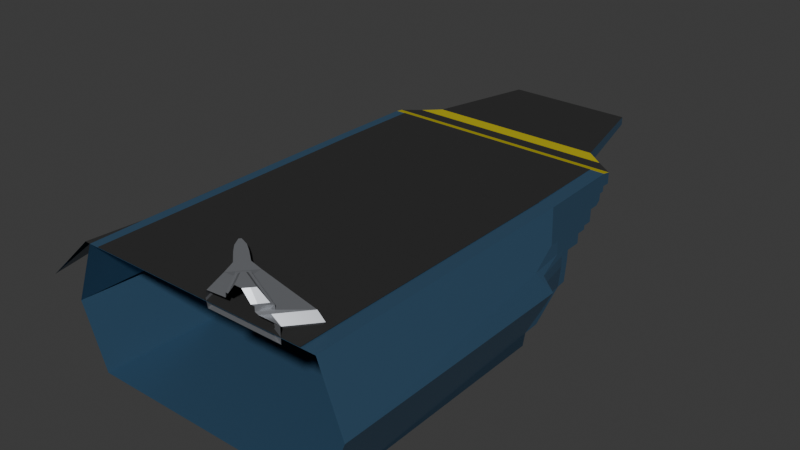 # Source: carrier_front_section.blend  (saved by Blender 5.1.30; exported with 4.5.12 LTS)
import bpy
from mathutils import Matrix  # noqa: F401  (used for matrix-valued properties, if any)

bpy.ops.wm.read_factory_settings(use_empty=True)
scene = bpy.context.scene
scene.name = 'Scene'

# ---- collections
col_collection = bpy.data.collections.new('Collection'); scene.collection.children.link(col_collection)

# ---- materials (node trees are filled in below, after node groups)
mat_material_002 = bpy.data.materials.new('Material.002')
mat_material_002.diffuse_color = (0.05326, 0.1278, 0.2203, 1.0)
mat_material_002.roughness = 0.35
mat_material_002.metallic = 0.4
mat_black_001 = bpy.data.materials.new('black.001')
mat_black_001.diffuse_color = (0.003642, 0.003642, 0.003642, 1.0)
mat_black_001.roughness = 0.5
mat_black_001.metallic = 0.3
mat_material_004 = bpy.data.materials.new('Material.004')
mat_material_004.diffuse_color = (0.1473, 0.1158, 0.0, 1.0)
mat_material_004.roughness = 0.3
mat_material_004.metallic = 0.3
mat_material_005 = bpy.data.materials.new('Material.005')
mat_material_005.diffuse_color = (0.03106, 0.03106, 0.03106, 1.0)
mat_material_005.roughness = 0.7
mat_material_005.specular_intensity = 0.2
mat_material_006 = bpy.data.materials.new('Material.006')
mat_material_006.diffuse_color = (0.477, 0.4098, 0.01207, 1.0)
mat_material_006.roughness = 0.5
mat_material_008 = bpy.data.materials.new('Material.008')
mat_material_008.diffuse_color = (0.3119, 0.3245, 0.3506, 1.0)
mat_material_008.roughness = 0.3
mat_material_008.metallic = 0.5

# ---- material node trees
mat_material_002.use_nodes = True; mat_material_002.node_tree.nodes.clear()
_N = mat_material_002.node_tree.nodes; _L = mat_material_002.node_tree.links
n0 = _N.new('ShaderNodeBsdfPrincipled'); n0.name = 'Principled BSDF'; n0.location = (-200, 100)
n0.inputs[0].default_value = (0.05326, 0.1278, 0.2203, 1.0)
n0.inputs[1].default_value = 0.4
n0.inputs[2].default_value = 0.35
n0.inputs[27].default_value = (0.0, 0.0, 0.0, 1.0)
n0.inputs[28].default_value = 1.0
n1 = _N.new('ShaderNodeOutputMaterial'); n1.name = 'Material Output'; n1.location = (200, 100)
n2 = _N.new('ShaderNodeNormalMap'); n2.name = 'Normal Map'; n2.location = (-600, -600)
n2.label = 'Normal/Map'
n2.inputs[0].default_value = 0.0
_L.new(n0.outputs[0], n1.inputs[0])
_L.new(n2.outputs[0], n0.inputs[5])
n1.is_active_output = True
mat_black_001.use_nodes = True; mat_black_001.node_tree.nodes.clear()
_N = mat_black_001.node_tree.nodes; _L = mat_black_001.node_tree.links
n0 = _N.new('ShaderNodeBsdfPrincipled'); n0.name = 'Principled BSDF'; n0.location = (-200, 100)
n0.inputs[0].default_value = (0.003642, 0.003642, 0.003642, 1.0)
n0.inputs[1].default_value = 0.3
n0.inputs[27].default_value = (0.0, 0.0, 0.0, 1.0)
n0.inputs[28].default_value = 1.0
n1 = _N.new('ShaderNodeOutputMaterial'); n1.name = 'Material Output'; n1.location = (200, 100)
n2 = _N.new('ShaderNodeNormalMap'); n2.name = 'Normal Map'; n2.location = (-600, -600)
n2.label = 'Normal/Map'
n2.inputs[0].default_value = 0.0
_L.new(n0.outputs[0], n1.inputs[0])
_L.new(n2.outputs[0], n0.inputs[5])
n1.is_active_output = True
mat_material_004.use_nodes = True; mat_material_004.node_tree.nodes.clear()
_N = mat_material_004.node_tree.nodes; _L = mat_material_004.node_tree.links
n0 = _N.new('ShaderNodeBsdfPrincipled'); n0.name = 'Principled BSDF'; n0.location = (-200, 100)
n0.inputs[0].default_value = (0.1473, 0.1158, 0.0, 1.0)
n0.inputs[1].default_value = 0.3
n0.inputs[2].default_value = 0.3
n0.inputs[27].default_value = (0.0, 0.0, 0.0, 1.0)
n0.inputs[28].default_value = 1.0
n1 = _N.new('ShaderNodeOutputMaterial'); n1.name = 'Material Output'; n1.location = (200, 100)
n2 = _N.new('ShaderNodeNormalMap'); n2.name = 'Normal Map'; n2.location = (-600, -600)
n2.label = 'Normal/Map'
n2.inputs[0].default_value = 0.0
_L.new(n0.outputs[0], n1.inputs[0])
_L.new(n2.outputs[0], n0.inputs[5])
n1.is_active_output = True
mat_material_005.use_nodes = True; mat_material_005.node_tree.nodes.clear()
_N = mat_material_005.node_tree.nodes; _L = mat_material_005.node_tree.links
n0 = _N.new('ShaderNodeBsdfPrincipled'); n0.name = 'Principled BSDF'; n0.location = (-200, 100)
n0.inputs[0].default_value = (0.03106, 0.03106, 0.03106, 1.0)
n0.inputs[2].default_value = 0.7
n0.inputs[13].default_value = 0.2
n0.inputs[27].default_value = (0.0, 0.0, 0.0, 1.0)
n0.inputs[28].default_value = 1.0
n1 = _N.new('ShaderNodeOutputMaterial'); n1.name = 'Material Output'; n1.location = (200, 100)
n2 = _N.new('ShaderNodeNormalMap'); n2.name = 'Normal Map'; n2.location = (-600, -600)
n2.label = 'Normal/Map'
n2.inputs[0].default_value = 0.0
_L.new(n0.outputs[0], n1.inputs[0])
_L.new(n2.outputs[0], n0.inputs[5])
n1.is_active_output = True
mat_material_006.use_nodes = True; mat_material_006.node_tree.nodes.clear()
_N = mat_material_006.node_tree.nodes; _L = mat_material_006.node_tree.links
n0 = _N.new('ShaderNodeBsdfPrincipled'); n0.name = 'Principled BSDF'; n0.location = (-200, 100)
n0.inputs[0].default_value = (0.477, 0.4098, 0.01207, 1.0)
n0.inputs[27].default_value = (0.0, 0.0, 0.0, 1.0)
n0.inputs[28].default_value = 1.0
n1 = _N.new('ShaderNodeOutputMaterial'); n1.name = 'Material Output'; n1.location = (200, 100)
n2 = _N.new('ShaderNodeNormalMap'); n2.name = 'Normal Map'; n2.location = (-600, -600)
n2.label = 'Normal/Map'
n2.inputs[0].default_value = 0.0
_L.new(n0.outputs[0], n1.inputs[0])
_L.new(n2.outputs[0], n0.inputs[5])
n1.is_active_output = True
mat_material_008.use_nodes = True; mat_material_008.node_tree.nodes.clear()
_N = mat_material_008.node_tree.nodes; _L = mat_material_008.node_tree.links
n0 = _N.new('ShaderNodeBsdfPrincipled'); n0.name = 'Principled BSDF'; n0.location = (-200, 100)
n0.inputs[0].default_value = (0.3119, 0.3245, 0.3506, 1.0)
n0.inputs[1].default_value = 0.5
n0.inputs[2].default_value = 0.3
n0.inputs[27].default_value = (0.0, 0.0, 0.0, 1.0)
n0.inputs[28].default_value = 1.0
n1 = _N.new('ShaderNodeOutputMaterial'); n1.name = 'Material Output'; n1.location = (200, 100)
n2 = _N.new('ShaderNodeNormalMap'); n2.name = 'Normal Map'; n2.location = (-600, -600)
n2.label = 'Normal/Map'
n2.inputs[0].default_value = 0.0
_L.new(n0.outputs[0], n1.inputs[0])
_L.new(n2.outputs[0], n0.inputs[5])
n1.is_active_output = True

# ---- world
world_world = bpy.data.worlds.new('World'); scene.world = world_world
world_world.use_nodes = True; world_world.node_tree.nodes.clear()
_N = world_world.node_tree.nodes; _L = world_world.node_tree.links
n0 = _N.new('ShaderNodeOutputWorld'); n0.name = 'World Output'; n0.location = (200, 100)
n1 = _N.new('ShaderNodeBackground'); n1.name = 'Background'; n1.location = (-200, 100)
n1.inputs[0].default_value = (0.05088, 0.05088, 0.05088, 1.0)
_L.new(n1.outputs[0], n0.inputs[0])
n0.is_active_output = True
world_world.color = (0.05088, 0.05088, 0.05088)
world_world.sun_shadow_jitter_overblur = 0.0

# ---- meshes
me_plane_001 = bpy.data.meshes.new('Plane.001')
me_plane_001.from_pydata([(0.4102, 0.979, 0.4183), (0.4035, 0.8755, 0.01706), (0.4052, 0.8832, 0.05723), (0.4109, 0.8831, 0.1375), (0.4889, 0.8788, 0.2224), (0.4266, 0.8848, 0.2583), (0.4103, 0.9843, 0.2992), (0.4035, 1.26, 0.4193), (0.4035, 1.263, 0.3789), (0.4102, 1.015, 0.298), (0.4127, 1.014, 0.2584), (0.4102, 1.046, 0.258), (0.4035, 1.139, 0.2716), (0.4035, 1.246, 0.3389), (0.4035, 1.247, 0.3606), (0.4048, 1.286, 0.3793), (0.4334, 0.915, 0.2393), (0.4104, 1.045, 0.2394), (0.4035, 1.139, 0.2397), (0.4334, 0.9143, 0.2058), (0.4104, 1.045, 0.2056), (0.4104, 0.9145, 0.1381), (0.4062, 1.041, 0.1374), (0.4035, 1.077, 0.1381), (0.4035, 0.9408, 0.05765), (0.4035, 1.262, 0.3609), (0.4035, 1.201, 0.3267), (0.4035, 1.231, 0.3272), (0.4035, 1.17, 0.2854), (0.4035, 1.2, 0.2859), (0.4035, 1.086, 0.2056), (0.4035, 1.087, 0.2392), (0.4035, 1.17, 0.2723), (0.4048, 1.286, 0.4152), (-0.3898, 0.9845, 0.4183), (-0.3831, 0.8755, 0.01706), (-0.3848, 0.8832, 0.05723), (-0.3905, 0.8831, 0.1375), (-0.4685, 0.8788, 0.2224), (-0.4062, 0.8848, 0.2583), (-0.3899, 0.9843, 0.2992), (-0.3831, 1.26, 0.4193), (-0.3831, 1.263, 0.3789), (-0.3831, 1.231, 0.3386), (-0.3898, 1.015, 0.298), (-0.3923, 1.014, 0.2584), (-0.3898, 1.046, 0.258), (-0.3831, 1.139, 0.2716), (-0.3831, 1.246, 0.339), (-0.3831, 1.247, 0.3606), (-0.3845, 1.286, 0.3793), (-0.413, 0.915, 0.2393), (-0.39, 1.045, 0.2394), (-0.3831, 1.139, 0.2397), (-0.413, 0.9143, 0.2058), (-0.39, 1.045, 0.2056), (-0.3831, 1.078, 0.2056), (-0.39, 0.9145, 0.1381), (-0.3858, 1.041, 0.1374), (-0.3831, 1.077, 0.1381), (-0.3831, 0.9408, 0.05765), (-0.3831, 1.262, 0.3609), (-0.3831, 1.201, 0.3268), (-0.3831, 1.17, 0.2854), (-0.3831, 1.2, 0.2859), (-0.3831, 1.087, 0.2392), (-0.3831, 1.17, 0.2723), (-0.3845, 1.286, 0.4152), (-0.3915, 0.2123, 0.4187), (-0.3898, 0.6642, 0.4193), (-0.3898, 0.443, 0.4193), (-0.51, 0.1006, 0.3186), (0.2944, 1.365, 0.3828), (0.2944, 1.365, 0.4201), (-0.2741, 1.365, 0.3828), (-0.2741, 1.365, 0.4201), (0.2148, 1.698, 0.3893), (0.2148, 1.698, 0.4151), (-0.1944, 1.698, 0.3893), (-0.1944, 1.698, 0.4151), (-0.3295, 1.325, 0.4164), (-0.3295, 1.325, 0.3799), (0.3499, 1.325, 0.3799), (0.3499, 1.325, 0.4164), (0.3635, 0.979, 0.4193), (0.3575, 1.26, 0.4193), (0.3635, 0.979, 0.4203), (0.3575, 1.26, 0.4203), (-0.3505, 1.26, 0.4203), (-0.3565, 0.9845, 0.4203), (-0.3505, 1.26, 0.4193), (-0.3565, 0.9845, 0.4193), (-0.3565, 0.6638, 0.4193), (-0.3565, 0.443, 0.4193), (-0.3565, 0.6638, 0.4203), (-0.3565, 0.443, 0.4203), (-0.3565, 0.2231, 0.4203), (-0.3565, 0.2231, 0.4193), (0.02987, 0.1209, 0.401), (0.02508, 0.1183, 0.4272), (0.02995, 0.121, 0.4507), (0.003496, 0.1707, 0.4272), (0.01003, 0.1683, 0.4506), (0.01003, 0.1683, 0.401), (-0.04044, 0.2118, 0.4272), (-0.03, 0.2057, 0.401), (-0.03, 0.2057, 0.4506), (-0.06667, 0.2401, 0.4272), (-0.05392, 0.2314, 0.4506), (-0.05392, 0.2314, 0.401), (-0.07973, 0.2627, 0.4272), (-0.06588, 0.252, 0.401), (-0.06588, 0.252, 0.4506), (-0.08523, 0.2732, 0.4272), (-0.07096, 0.2615, 0.4506), (-0.07096, 0.2615, 0.401), (-0.07959, 0.2798, 0.4272), (-0.06583, 0.2675, 0.401), (-0.06583, 0.2675, 0.4506), (-0.06833, 0.276, 0.4272), (-0.05563, 0.2639, 0.4506), (-0.05563, 0.2639, 0.401), (-0.04399, 0.2665, 0.4272), (-0.03352, 0.2552, 0.401), (-0.03352, 0.2552, 0.4506), (-0.01206, 0.2449, 0.4272), (-0.004482, 0.2355, 0.4506), (-0.004482, 0.2355, 0.401), (0.03523, 0.2077, 0.4272), (0.03857, 0.2016, 0.401), (0.03857, 0.2016, 0.4506), (0.09029, 0.1944, 0.4272), (0.08841, 0.1891, 0.4507), (0.08852, 0.1892, 0.401), (0.3448, 0.1396, 0.4272), (0.3203, 0.1394, 0.4507), (0.3201, 0.1398, 0.401), (0.2719, 0.05184, 0.4272), (0.2541, 0.05962, 0.401), (0.2538, 0.05953, 0.4507), (0.1895, 0.0433, 0.5014), (0.198, 0.05321, 0.5014), (0.2067, 0.06435, 0.5014), (0.2221, 0.04926, 0.4697), (0.2398, 0.07125, 0.4697), (0.2291, 0.04348, 0.4694), (0.2528, 0.07277, 0.4694), (0.2293, 0.04354, 0.4555), (0.2534, 0.0732, 0.4555), (0.09803, 0.1447, 0.4555), (0.07532, 0.1182, 0.4555), (0.09812, 0.1444, 0.4694), (0.07567, 0.1182, 0.4694), (0.1021, 0.135, 0.4697), (0.08557, 0.1157, 0.4697), (0.1374, 0.09642, 0.5014), (0.129, 0.08668, 0.5014), (0.4105, 0.04729, 0.01833), (0.4898, 0.04664, 0.2183), (-0.3907, 0.046, 0.4179), (0.4108, 0.04601, 0.4176), (-0.3901, 0.04729, 0.01833), (-0.4702, 0.04664, 0.2183), (-0.5146, 0.04632, 0.3186), (-0.5684, 0.04648, 0.2687), (-0.4078, 0.046, 0.4187), (0.3635, 0.046, 0.4193), (0.3635, 0.046, 0.4203), (-0.3565, 0.046, 0.4193), (-0.3565, 0.046, 0.4203), (0.0583, 0.04606, 0.401), (0.05269, 0.04598, 0.4272), (0.2424, 0.04606, 0.4009), (0.05856, 0.0459, 0.4507), (0.2854, 0.04606, 0.401), (0.2853, 0.04598, 0.4272), (0.2855, 0.0459, 0.4506), (0.1915, 0.04574, 0.5014), (0.1562, 0.04574, 0.5014), (0.2192, 0.04584, 0.4697), (0.2263, 0.04584, 0.4695), (0.231, 0.04584, 0.4694), (0.2312, 0.04588, 0.4555), (0.2329, 0.04589, 0.4548), (0.2421, 0.0459, 0.4507), (0.132, 0.04584, 0.4697), (0.1237, 0.04584, 0.4694), (0.1232, 0.04588, 0.4555), (0.4898, 0.03791, 0.2182), (-0.3907, 0.03791, 0.4178), (-0.5776, 0.03791, 0.2608), (-0.4086, 0.03791, 0.4187), (0.3635, 0.03791, 0.4203), (-0.3565, 0.03791, 0.4203), (0.0614, 0.03791, 0.401), (0.2353, 0.03791, 0.4009), (0.3038, 0.03791, 0.4272), (0.3041, 0.03791, 0.4506), (0.1958, 0.03791, 0.4888), (0.1848, 0.03791, 0.5014), (0.1614, 0.03791, 0.5014), (0.2243, 0.03791, 0.4694), (0.2244, 0.03791, 0.4555), (0.1372, 0.03791, 0.4697), (0.129, 0.03791, 0.4694), (0.1284, 0.03791, 0.4555), (0.4105, 0.03791, 0.01834), (0.4108, 0.03791, 0.4176), (-0.3901, 0.03791, 0.01834), (-0.4702, 0.03791, 0.2182), (-0.5153, 0.03791, 0.3186), (0.3635, 0.03791, 0.4193), (-0.3565, 0.03791, 0.4193), (0.05577, 0.03791, 0.4272), (0.06161, 0.03791, 0.4507), (0.3042, 0.03791, 0.401), (0.2124, 0.03791, 0.4697), (0.2351, 0.03791, 0.4508)], [], [(81, 80, 75, 74), (8, 25, 61, 42), (158, 157, 1, 2, 3, 4), (6, 5, 10, 9), (44, 40, 34, 41, 67, 50, 42, 61, 49, 48, 43, 62, 64, 63, 66, 47, 53, 65, 56, 59, 58, 55, 52, 46, 45), (5, 4, 16, 10), (10, 16, 17, 11), (4, 19, 16), (16, 19, 20, 17), (4, 3, 21, 19), (19, 21, 22, 20), (2, 24, 22, 21, 3), (14, 13, 48, 49), (15, 8, 42, 50), (53, 18, 31, 65), (30, 31, 18, 12, 32, 28, 29, 26, 27, 13, 14, 25, 8, 15, 33, 7, 0, 6, 9, 10, 11, 17, 20, 22, 23), (7, 33, 67, 41), (2, 1, 35, 36), (157, 161, 35, 1), (56, 65, 31, 30), (160, 158, 4, 5, 6, 0), (43, 27, 26, 62), (28, 32, 66, 63), (59, 23, 22, 58), (162, 38, 37, 36, 35, 161), (60, 24, 2, 36), (22, 24, 60, 58), (64, 29, 28, 63), (30, 23, 59, 56), (40, 44, 45, 39), (61, 25, 14, 49), (39, 45, 51, 38), (45, 46, 52, 51), (26, 29, 64, 62), (38, 51, 54), (51, 52, 55, 54), (36, 37, 57, 58, 60), (38, 54, 57, 37), (54, 55, 58, 57), (12, 18, 53, 47), (48, 13, 27, 43), (66, 32, 12, 47), (159, 68, 70, 69, 34, 40, 39, 38, 162), (163, 71, 164), (159, 164, 71, 68), (165, 159, 68), (165, 68, 71, 163), (72, 74, 78, 76), (83, 82, 72, 73), (80, 83, 73, 75), (82, 81, 74, 72), (76, 78, 79, 77), (74, 75, 79, 78), (75, 73, 77, 79), (73, 72, 76, 77), (15, 50, 81, 82), (67, 33, 83, 80), (33, 15, 82, 83), (50, 67, 80, 81), (166, 84, 86, 167), (84, 85, 87, 86), (85, 90, 88, 87), (90, 91, 89, 88), (91, 92, 94, 89), (92, 93, 95, 94), (93, 97, 96, 95), (170, 98, 133, 136, 138, 172), (103, 98, 99, 101), (101, 99, 100, 102), (104, 101, 102, 106), (105, 103, 101, 104), (109, 105, 104, 107), (107, 104, 106, 108), (110, 107, 108, 112), (111, 109, 107, 110), (115, 111, 110, 113), (113, 110, 112, 114), (116, 113, 114, 118), (117, 115, 113, 116), (121, 117, 116, 119), (119, 116, 118, 120), (122, 119, 120, 124), (123, 121, 119, 122), (127, 123, 122, 125), (125, 122, 124, 126), (128, 125, 126, 130), (129, 127, 125, 128), (133, 129, 128, 131), (131, 128, 130, 132), (134, 131, 132, 135), (136, 133, 131, 134), (137, 134, 135, 139), (138, 136, 134, 137), (174, 138, 137, 175), (175, 137, 139, 176), (199, 198, 140), (178, 177, 141, 142, 155, 156), (179, 143, 141, 177), (143, 144, 142, 141), (181, 180, 145), (182, 148, 146, 181), (202, 147, 145, 201), (182, 147, 183), (183, 184, 139), (148, 149, 151, 146), (149, 148, 135, 132), (149, 150, 152, 151), (150, 149, 132, 100), (153, 144, 146, 151), (154, 153, 151, 152), (144, 153, 155, 142), (153, 154, 156, 155), (185, 154, 152, 186), (187, 150, 100, 173), (98, 103, 129, 133), (100, 132, 130, 102), (102, 130, 126, 106), (103, 105, 127, 129), (105, 109, 123, 127), (106, 126, 124, 108), (108, 124, 120, 112), (109, 111, 121, 123), (111, 115, 117, 121), (112, 120, 118, 114), (150, 187, 186, 152), (203, 185, 186, 204), (148, 182, 183, 139, 135), (147, 182, 181, 145), (144, 143, 180, 181, 146), (143, 179, 180), (154, 185, 178, 156), (200, 199, 140, 177, 178), (216, 179, 177, 140, 198), (139, 184, 176), (196, 175, 176, 197), (215, 174, 175, 196), (205, 187, 173, 214), (138, 174, 172), (99, 171, 173, 100), (98, 170, 171, 99), (194, 170, 172, 195), (97, 168, 169, 96), (87, 88, 89, 94, 95, 96, 169, 167, 86), (211, 166, 167, 192), (85, 84, 166, 168, 97, 93, 92, 91, 90), (210, 163, 164, 190), (191, 165, 163, 210), (209, 162, 161, 208), (189, 190, 164, 159), (189, 159, 162, 209), (7, 41, 34, 69, 70, 68, 159, 160, 0), (191, 189, 159, 165), (207, 188, 158, 160), (188, 206, 157, 158), (206, 208, 161, 157), (171, 213, 214, 173), (168, 166, 211, 212), (187, 205, 204, 186), (147, 202, 217, 184, 183), (179, 216, 201, 145, 180), (185, 203, 200, 178), (184, 217, 197, 176), (174, 215, 195, 172), (170, 194, 213, 171), (168, 212, 193, 169), (167, 169, 193, 192), (160, 159, 189, 207)])
me_plane_001.polygons.foreach_set('use_smooth', [True] * 167)
me_plane_001.polygons.foreach_set('material_index', [0, 0, 0, 0, 0, 0, 0, 0, 0, 0, 0, 0, 0, 0, 0, 0, 4, 0, 0, 0, 0, 0, 0, 0, 0, 0, 0, 0, 0, 0, 0, 0, 0, 0, 0, 0, 0, 0, 0, 0, 0, 0, 0, 0, 0, 3, 3, 0, 0, 4, 0, 0, 0, 3, 0, 0, 3, 0, 0, 3, 0, 3, 3, 3, 3, 3, 5, 5, 5, 5, 5, 5, 5, 5, 5, 5, 5, 5, 5, 5, 5, 5, 5, 5, 5, 5, 5, 5, 5, 5, 5, 5, 5, 5, 5, 5, 5, 5, 5, 5, 5, 5, 5, 5, 5, 5, 5, 5, 5, 5, 5, 5, 5, 5, 5, 5, 5, 5, 5, 5, 5, 5, 5, 5, 5, 5, 5, 5, 5, 5, 5, 5, 5, 5, 5, 5, 5, 5, 5, 5, 5, 3, 3, 3, 3, 0, 3, 0, 0, 0, 0, 3, 0, 0, 0, 5, 3, 5, 5, 5, 5, 5, 5, 5, 3, 3, 0])
_k = set([(0, 6), (0, 7), (0, 160), (1, 2), (1, 35), (1, 157), (2, 3), (2, 24), (2, 36), (3, 4), (3, 21), (4, 5), (4, 16), (4, 19), (4, 158), (5, 6), (5, 10), (6, 9), (7, 33), (7, 41), (8, 15), (8, 25), (8, 42), (9, 10), (10, 11), (10, 16), (11, 17), (12, 18), (12, 32), (12, 47), (13, 14), (13, 27), (13, 48), (14, 25), (14, 49), (15, 33), (15, 82), (16, 17), (16, 19), (17, 20), (18, 31), (18, 53), (19, 20), (19, 21), (20, 22), (21, 22), (22, 23), (22, 24), (22, 58), (23, 30), (23, 59), (24, 60), (25, 61), (26, 27), (26, 29), (26, 62), (27, 43), (28, 29), (28, 32), (28, 63), (29, 64), (30, 31), (30, 56), (31, 65), (32, 66), (33, 67), (33, 83), (34, 40), (34, 41), (34, 69), (35, 36), (35, 161), (36, 37), (36, 60), (37, 38), (37, 57), (38, 39), (38, 51), (38, 54), (38, 162), (39, 40), (39, 45), (40, 44), (41, 67), (42, 50), (42, 61), (43, 48), (43, 62), (44, 45), (45, 46), (45, 51), (46, 52), (47, 53), (47, 66), (48, 49), (49, 61), (50, 67), (50, 81), (51, 52), (51, 54), (52, 55), (53, 65), (54, 55), (54, 57), (55, 58), (56, 59), (56, 65), (57, 58), (58, 59), (58, 60), (62, 64), (63, 64), (63, 66), (67, 80), (68, 70), (68, 71), (68, 159), (68, 165), (69, 70), (71, 164), (72, 73), (72, 74), (72, 76), (72, 82), (73, 75), (73, 77), (73, 83), (74, 75), (74, 78), (74, 81), (75, 79), (75, 80), (76, 77), (76, 78), (77, 79), (78, 79), (80, 81), (80, 83), (81, 82), (82, 83), (84, 85), (84, 86), (84, 166), (85, 87), (85, 90), (86, 87), (86, 167), (87, 88), (88, 89), (88, 90), (89, 91), (89, 94), (90, 91), (91, 92), (92, 93), (93, 97), (94, 95), (95, 96), (96, 169), (97, 168), (98, 99), (98, 103), (98, 170), (99, 100), (99, 101), (99, 171), (100, 102), (100, 132), (100, 150), (100, 173), (101, 102), (101, 103), (101, 104), (102, 106), (103, 105), (104, 105), (104, 106), (104, 107), (105, 109), (106, 108), (107, 108), (107, 109), (107, 110), (108, 112), (109, 111), (110, 111), (110, 112), (110, 113), (111, 115), (112, 114), (113, 114), (113, 115), (113, 116), (114, 118), (115, 117), (116, 117), (116, 118), (116, 119), (117, 121), (118, 120), (119, 120), (119, 121), (119, 122), (120, 124), (121, 123), (122, 123), (122, 124), (122, 125), (123, 127), (124, 126), (125, 126), (125, 127), (125, 128), (126, 130), (127, 129), (128, 129), (128, 130), (128, 131), (129, 133), (130, 132), (131, 132), (131, 133), (131, 134), (132, 135), (132, 149), (133, 136), (134, 135), (134, 136), (134, 137), (135, 139), (135, 148), (136, 138), (137, 138), (137, 139), (138, 174), (139, 176), (139, 183), (139, 184), (140, 177), (140, 199), (141, 142), (141, 143), (141, 177), (142, 144), (142, 155), (143, 144), (143, 179), (144, 146), (144, 153), (145, 147), (145, 181), (145, 201), (146, 148), (146, 151), (146, 181), (147, 182), (147, 183), (147, 202), (148, 149), (148, 182), (149, 150), (149, 151), (150, 152), (150, 187), (151, 152), (151, 153), (152, 154), (152, 186), (153, 154), (153, 155), (154, 156), (154, 185), (155, 156), (156, 178), (157, 206), (158, 188), (159, 189), (160, 207), (161, 208), (162, 209), (164, 190), (165, 191), (166, 211), (167, 192), (168, 212), (169, 193), (170, 194), (171, 213), (173, 214), (174, 215), (176, 197), (178, 200), (179, 216), (184, 217), (185, 203), (186, 204), (187, 205)])
me_plane_001.attributes.new('sharp_edge', 'BOOLEAN', 'EDGE').data.foreach_set('value', [ (min(e.vertices), max(e.vertices)) in _k for e in me_plane_001.edges])
_uv = me_plane_001.uv_layers.new(name='UVMap')
_uv.uv.foreach_set('vector', [0.1, 0.999, 0.0, 0.999, 0.0, 0.999, 0.1, 0.999, 0.0, 0.0, 0.0, 0.0, 0.0, 0.0, 0.0, 0.0, 0.5053, 0.8399, 1.0, 0.8401, 1.0, 0.9567, 0.9, 0.9567, 0.7, 0.9567, 0.6, 0.9567, 0.3, 0.9567, 0.4, 0.9567, 0.4, 0.9611, 0.3, 0.9611, 0.3, 0.9611, 0.3, 0.9567, 0.0, 0.9567, 0.0, 0.9957, 0.0, 0.999, 0.1, 0.999, 0.1, 0.9957, 0.1454, 0.9957, 0.1454, 0.9934, 0.2, 0.9934, 0.2292, 0.9913, 0.2292, 0.987, 0.3322, 0.987, 0.3322, 0.9827, 0.3654, 0.9827, 0.4, 0.9784, 0.5, 0.9784, 0.5, 0.9697, 0.6, 0.9697, 0.7, 0.9697, 0.7, 0.9654, 0.6, 0.9654, 0.5, 0.9654, 0.4, 0.9654, 0.4, 0.9611, 0.4, 0.9567, 0.5, 0.9567, 0.5, 0.9611, 0.4, 0.9611, 0.4, 0.9611, 0.5, 0.9611, 0.5, 0.9654, 0.4, 0.9654, 0.6, 0.9567, 0.6, 0.9611, 0.5, 0.9611, 0.5, 0.9611, 0.6, 0.9611, 0.6, 0.9654, 0.5, 0.9654, 0.6, 0.9567, 0.7, 0.9567, 0.7, 0.9611, 0.6, 0.9611, 0.6, 0.9611, 0.7, 0.9611, 0.7, 0.9654, 0.6, 0.9654, 0.9, 0.9567, 0.9, 0.9654, 0.7, 0.9654, 0.7, 0.9611, 0.7, 0.9567, 0.0, 0.0, 0.0, 0.0, 0.0, 0.0, 0.0, 0.0, 0.0, 0.0, 0.0, 0.0, 0.0, 0.0, 0.0, 0.0, 0.0, 0.0, 0.0, 0.0, 0.0, 0.0, 0.0, 0.0, 0.6, 0.9697, 0.5, 0.9697, 0.5, 0.9784, 0.3654, 0.9784, 0.3654, 0.9827, 0.3322, 0.9827, 0.3322, 0.987, 0.2292, 0.987, 0.2, 0.9913, 0.2, 0.9934, 0.1454, 0.9934, 0.1454, 0.9957, 0.1, 0.9957, 0.1, 0.999, 0.0, 0.999, 0.0, 0.9957, 0.0, 0.9567, 0.3, 0.9567, 0.3, 0.9611, 0.4, 0.9611, 0.4, 0.9654, 0.5, 0.9654, 0.6, 0.9654, 0.7, 0.9654, 0.7, 0.9697, 0.0, 0.0, 0.0, 0.0, 0.0, 0.0, 0.0, 0.0, 0.0, 0.0, 0.0, 0.0, 0.0, 0.0, 0.0, 0.0, 0.0, 0.0, 0.0, 0.0, 0.0, 0.0, 0.0, 0.0, 0.0, 0.0, 0.0, 0.0, 0.0, 0.0, 0.0, 0.0, 0.0, 0.8389, 0.5, 0.8399, 0.5, 0.9567, 0.4, 0.9567, 0.3, 0.9567, 0.0, 0.9567, 0.0, 0.0, 0.0, 0.0, 0.0, 0.0, 0.0, 0.0, 0.0, 0.0, 0.0, 0.0, 0.0, 0.0, 0.0, 0.0, 0.0, 0.0, 0.0, 0.0, 0.0, 0.0, 0.0, 0.0, 0.5052, 0.8398, 0.6, 0.9567, 0.7, 0.9567, 0.9, 0.9567, 1.0, 0.9567, 1.0, 0.8401, 0.0, 0.0, 0.0, 0.0, 0.0, 0.0, 0.0, 0.0, 0.0, 0.0, 0.0, 0.0, 0.0, 0.0, 0.0, 0.0, 0.0, 0.0, 0.0, 0.0, 0.0, 0.0, 0.0, 0.0, 0.0, 0.0, 0.0, 0.0, 0.0, 0.0, 0.0, 0.0, 0.3, 0.9567, 0.3, 0.9611, 0.4, 0.9611, 0.4, 0.9567, 0.0, 0.0, 0.0, 0.0, 0.0, 0.0, 0.0, 0.0, 0.4, 0.9567, 0.4, 0.9611, 0.5, 0.9611, 0.5, 0.9567, 0.4, 0.9611, 0.4, 0.9654, 0.5, 0.9654, 0.5, 0.9611, 0.0, 0.0, 0.0, 0.0, 0.0, 0.0, 0.0, 0.0, 0.6, 0.9567, 0.5, 0.9611, 0.6, 0.9611, 0.5, 0.9611, 0.5, 0.9654, 0.6, 0.9654, 0.6, 0.9611, 0.9, 0.9567, 0.7, 0.9567, 0.7, 0.9611, 0.7, 0.9654, 0.9, 0.9654, 0.6, 0.9567, 0.6, 0.9611, 0.7, 0.9611, 0.7, 0.9567, 0.6, 0.9611, 0.6, 0.9654, 0.7, 0.9654, 0.7, 0.9611, 0.0, 0.0, 0.0, 0.0, 0.0, 0.0, 0.0, 0.0, 0.0, 0.0, 0.0, 0.0, 0.0, 0.0, 0.0, 0.0, 0.0, 0.0, 0.0, 0.0, 0.0, 0.0, 0.0, 0.0, 0.0, 0.8406, 0.0, 0.8642, 0.0, 0.895, 0.0, 0.9259, 0.0, 0.9567, 0.3, 0.9567, 0.4, 0.9567, 0.5, 0.9567, 0.5, 0.8398, 0.25, 0.8273, 0.25, 0.8333, 0.3752, 0.8333, 0.0, 0.8333, 0.3752, 0.8333, 0.25, 0.8333, 0.0, 0.8333, 0.0, 0.0, 0.0, 0.0, 0.0, 0.0, 0.0, 0.816, 0.0, 0.8333, 0.25, 0.8333, 0.25, 0.8273, 0.0, 0.0, 0.0, 0.0, 0.0, 0.0, 0.0, 0.0, 0.0, 0.999, 0.1, 0.999, 0.1, 0.999, 0.0, 0.999, 0.0, 0.0, 0.0, 0.0, 0.0, 0.0, 0.0, 0.0, 0.0, 0.0, 0.0, 0.0, 0.0, 0.0, 0.0, 0.0, 0.0, 0.0, 0.0, 0.0, 0.0, 0.0, 0.0, 0.0, 0.1, 0.999, 0.0, 0.999, 0.0, 0.999, 0.1, 0.999, 0.0, 0.0, 0.0, 0.0, 0.0, 0.0, 0.0, 0.0, 0.0, 0.999, 0.1, 0.999, 0.1, 0.999, 0.0, 0.999, 0.0, 0.0, 0.0, 0.0, 0.0, 0.0, 0.0, 0.0, 0.0, 0.0, 0.0, 0.0, 0.0, 0.0, 0.0, 0.0, 0.0, 0.999, 0.1, 0.999, 0.1, 0.999, 0.0, 0.999, 0.1, 0.999, 0.0, 0.999, 0.0, 0.999, 0.1, 0.999, 0.0, 0.0, 0.0, 0.0, 0.0, 0.0, 0.0, 0.0, 0.0, 0.0, 0.0, 0.0, 0.0, 0.0, 0.0, 0.0, 0.0, 0.0, 0.0, 0.0, 0.0, 0.0, 0.0, 0.0, 0.0, 0.0, 0.0, 0.0, 0.0, 0.0, 0.0, 0.0, 0.0, 0.0, 0.0, 0.0, 0.0, 0.0, 0.0, 0.0, 0.0, 0.0, 0.0, 0.0, 0.0, 0.0, 0.0, 0.0, 0.0, 0.0, 0.0, 0.0, 0.0, 0.0, 0.0, 0.0, 0.0, 0.6621, 0.0, 1.0, 1.0, 1.0, 1.0, 0.0, 0.75, 0.0, 0.6677, 0.0, 0.0, 1.0, 0.0, 1.0, 0.0, 1.0, 0.0, 1.0, 0.0, 1.0, 0.0, 1.0, 0.0, 1.0, 0.0, 1.0, 0.0, 1.0, 0.0, 1.0, 0.0, 1.0, 0.0, 1.0, 0.0, 1.0, 0.0, 1.0, 0.0, 1.0, 0.0, 1.0, 0.0, 1.0, 0.0, 1.0, 0.0, 1.0, 0.0, 1.0, 0.0, 1.0, 0.0, 1.0, 0.0, 1.0, 0.0, 1.0, 0.0, 1.0, 0.0, 1.0, 0.0, 1.0, 0.0, 1.0, 0.0, 1.0, 0.0, 1.0, 0.0, 1.0, 0.0, 1.0, 0.0, 1.0, 0.0, 1.0, 0.0, 1.0, 0.0, 1.0, 0.0, 1.0, 0.0, 1.0, 0.0, 1.0, 0.0, 1.0, 1.0, 1.0, 0.0, 1.0, 0.0, 1.0, 1.0, 1.0, 1.0, 1.0, 0.0, 1.0, 0.0, 1.0, 1.0, 1.0, 1.0, 1.0, 1.0, 1.0, 1.0, 1.0, 1.0, 1.0, 1.0, 1.0, 1.0, 1.0, 1.0, 1.0, 1.0, 1.0, 1.0, 1.0, 1.0, 1.0, 1.0, 1.0, 1.0, 1.0, 1.0, 1.0, 1.0, 1.0, 1.0, 1.0, 1.0, 1.0, 1.0, 1.0, 1.0, 1.0, 1.0, 1.0, 1.0, 1.0, 1.0, 1.0, 1.0, 1.0, 1.0, 1.0, 1.0, 1.0, 1.0, 1.0, 1.0, 1.0, 1.0, 1.0, 1.0, 1.0, 1.0, 1.0, 1.0, 1.0, 1.0, 1.0, 1.0, 1.0, 1.0, 1.0, 1.0, 1.0, 1.0, 1.0, 1.0, 1.0, 1.0, 1.0, 1.0, 1.0, 1.0, 1.0, 1.0, 1.0, 1.0, 0.0, 1.0, 1.0, 1.0, 1.0, 1.0, 0.0, 1.0, 0.0, 1.0, 1.0, 1.0, 1.0, 1.0, 0.0, 0.75, 0.0, 1.0, 0.0, 1.0, 0.0, 0.75, 0.0, 0.75, 0.0, 1.0, 0.0, 1.0, 0.0, 0.75, 0.0, 0.75, 0.0, 0.75, 0.0, 0.75, 0.0, 0.75, 0.0, 0.75, 0.0, 0.75, 0.0, 0.75, 0.0, 0.75, 0.0, 0.3811, 0.1193, 0.5, 0.1193, 0.5, 0.1193, 0.1555, 0.3906, 0.5536, 0.1193, 0.718, 0.1193, 0.897, 0.1193, 0.7497, 0.8807, 0.2503, 0.8807, 0.6799, 0.1193, 0.718, 0.1193, 0.718, 0.1193, 0.5536, 0.1193, 0.718, 0.1193, 0.897, 0.1193, 0.897, 0.1193, 0.718, 0.1193, 0.7487, 0.07287, 0.7258, 0.0918, 0.7311, 0.07287, 0.7483, 0.07287, 0.9492, 0.07287, 0.9492, 0.07287, 0.7487, 0.07287, 0.6654, 0.07287, 0.7311, 0.07287, 0.7311, 0.07287, 0.6657, 0.07287, 0.7483, 0.07287, 0.7311, 0.07287, 0.7339, 0.0622, 0.7339, 0.0622, 0.6669, 0.0, 0.75, 0.0, 0.9492, 0.07287, 0.8644, 0.9271, 0.8644, 0.9271, 0.9492, 0.07287, 0.8644, 0.9271, 0.9492, 0.07287, 1.0, 0.0, 1.0, 1.0, 0.8644, 0.9271, 0.1356, 0.9271, 0.1356, 0.9271, 0.8644, 0.9271, 0.1356, 0.9271, 0.8644, 0.9271, 1.0, 1.0, 0.0, 1.0, 0.7497, 0.8807, 0.897, 0.1193, 0.9492, 0.07287, 0.8644, 0.9271, 0.2503, 0.8807, 0.7497, 0.8807, 0.8644, 0.9271, 0.1356, 0.9271, 0.897, 0.1193, 0.7497, 0.8807, 0.7497, 0.8807, 0.897, 0.1193, 0.7497, 0.8807, 0.2503, 0.8807, 0.2503, 0.8807, 0.7497, 0.8807, 0.1689, 0.4597, 0.2503, 0.8807, 0.1356, 0.9271, 0.09241, 0.4919, 0.0926, 0.4938, 0.1356, 0.9271, 0.0, 1.0, 0.0, 0.6612, 0.0, 1.0, 0.0, 1.0, 1.0, 1.0, 1.0, 1.0, 0.0, 1.0, 1.0, 1.0, 1.0, 1.0, 0.0, 1.0, 0.0, 1.0, 1.0, 1.0, 1.0, 1.0, 0.0, 1.0, 0.0, 1.0, 0.0, 1.0, 1.0, 1.0, 1.0, 1.0, 0.0, 1.0, 0.0, 1.0, 1.0, 1.0, 1.0, 1.0, 0.0, 1.0, 1.0, 1.0, 1.0, 1.0, 0.0, 1.0, 0.0, 1.0, 1.0, 1.0, 1.0, 1.0, 0.0, 1.0, 0.0, 1.0, 0.0, 1.0, 1.0, 1.0, 1.0, 1.0, 0.0, 1.0, 0.0, 1.0, 1.0, 1.0, 1.0, 1.0, 0.0, 1.0, 1.0, 1.0, 1.0, 1.0, 0.0, 1.0, 0.1356, 0.9271, 0.0926, 0.4938, 0.09241, 0.4919, 0.1356, 0.9271, 0.1596, 0.4119, 0.1689, 0.4597, 0.09241, 0.4919, 0.08768, 0.4441, 0.9492, 0.07287, 0.7483, 0.07287, 0.7339, 0.0622, 0.75, 0.0, 1.0, 0.0, 0.7311, 0.07287, 0.7483, 0.07287, 0.7487, 0.07287, 0.7311, 0.07287, 0.897, 0.1193, 0.718, 0.1193, 0.7258, 0.0918, 0.7487, 0.07287, 0.9492, 0.07287, 0.718, 0.1193, 0.6799, 0.1193, 0.7258, 0.0918, 0.2503, 0.8807, 0.1689, 0.4597, 0.1555, 0.3906, 0.2503, 0.8807, 0.1373, 0.2969, 0.3811, 0.1193, 0.5, 0.1193, 0.5536, 0.1193, 0.1555, 0.3906, 0.5916, 0.1193, 0.6799, 0.1193, 0.5536, 0.1193, 0.5, 0.1193, 0.5, 0.1193, 0.75, 0.0, 0.6669, 0.0, 0.75, 0.0, 0.75, 0.0, 0.75, 0.0, 0.75, 0.0, 0.75, 0.0, 0.75, 0.0, 0.75, 0.0, 0.75, 0.0, 0.75, 0.0, 0.08786, 0.446, 0.0926, 0.4938, 0.0, 0.6612, 0.0, 0.6251, 0.75, 0.0, 0.75, 0.0, 0.6677, 0.0, 0.0, 1.0, 0.0, 0.7025, 0.0, 0.6612, 0.0, 1.0, 0.0, 1.0, 0.0, 0.6621, 0.0, 0.7025, 0.0, 1.0, 0.0, 0.6253, 0.0, 0.6621, 0.6677, 0.0, 0.6182, 0.0, 0.0, 0.0, 0.0, 0.0, 0.0, 0.0, 0.0, 0.0, 0.0, 0.0, 0.0, 0.0, 0.0, 0.0, 0.0, 0.0, 0.0, 0.0, 0.0, 0.0, 0.0, 0.0, 0.0, 0.0, 0.0, 0.0, 0.0, 0.0, 0.0, 0.0, 0.0, 0.0, 0.0, 0.0, 0.0, 0.0, 0.0, 0.0, 0.0, 0.0, 0.0, 0.0, 0.0, 0.0, 0.0, 0.0, 0.0, 0.0, 0.0, 0.0, 0.0, 0.0, 0.25, 0.8263, 0.25, 0.8273, 0.3752, 0.8333, 0.395, 0.8333, 0.0, 0.8151, 0.0, 0.816, 0.25, 0.8273, 0.25, 0.8263, 0.5042, 0.8386, 0.5052, 0.8398, 1.0, 0.8401, 1.0, 0.8388, 0.0, 0.8333, 0.395, 0.8333, 0.3752, 0.8333, 0.0, 0.8333, 0.0, 0.8394, 0.0, 0.8406, 0.5, 0.8398, 0.5, 0.8386, 0.0, 0.0, 0.0, 0.0, 0.0, 0.0, 0.0, 0.0, 0.0, 0.0, 0.0, 0.0, 0.0, 0.0, 0.0, 0.0, 0.0, 0.0, 0.0, 0.0, 0.0, 0.0, 0.0, 0.0, 0.0, 0.0, 0.0, 0.8379, 0.5, 0.8387, 0.5, 0.8399, 0.0, 0.8389, 0.5043, 0.8387, 1.0, 0.8388, 1.0, 0.8401, 0.5053, 0.8399, 0.0, 0.0, 0.0, 0.0, 0.0, 0.0, 0.0, 0.0, 0.0, 0.7025, 0.0, 0.6694, 0.0, 0.6251, 0.0, 0.6612, 0.0, 0.0, 0.0, 0.0, 0.0, 0.0, 0.0, 0.0, 0.0926, 0.4938, 0.08786, 0.446, 0.08768, 0.4441, 0.09241, 0.4919, 0.7311, 0.07287, 0.6654, 0.07287, 0.6182, 0.0, 0.6669, 0.0, 0.7339, 0.0622, 0.6799, 0.1193, 0.5916, 0.1193, 0.6657, 0.07287, 0.7311, 0.07287, 0.7258, 0.0918, 0.1689, 0.4597, 0.1596, 0.4119, 0.1373, 0.2969, 0.1555, 0.3906, 0.6669, 0.0, 0.6182, 0.0, 0.75, 0.0, 0.75, 0.0, 0.75, 0.0, 0.75, 0.0, 0.6182, 0.0, 0.6677, 0.0, 0.0, 0.6621, 0.0, 0.6253, 0.0, 0.6694, 0.0, 0.7025, 0.0, 0.0, 0.0, 0.0, 0.0, 0.0, 0.0, 0.0, 0.0, 0.0, 0.0, 0.0, 0.0, 0.0, 0.0, 0.0, 0.0, 0.0, 0.0, 0.0, 0.0, 0.0, 0.0, 0.0])
me_plane_001.materials.append(mat_material_002)
me_plane_001.materials.append(mat_black_001)
me_plane_001.materials.append(mat_material_004)
me_plane_001.materials.append(mat_material_005)
me_plane_001.materials.append(mat_material_006)
me_plane_001.materials.append(mat_material_008)
me_plane_001.update()
me_plane_001.normals_split_custom_set([tuple(v) for v in zip(*[iter([-0.5867, 0.8098, 2.359e-05, -0.5867, 0.8098, 2.359e-05, -0.5867, 0.8098, 2.359e-05, -0.5867, 0.8098, 2.359e-05, 0.0, 0.9998, -0.01847, 0.0, 0.9998, -0.01847, 0.0, 0.9998, -0.01847, 0.0, 0.9998, -0.01847, 0.9279, 0.01718, -0.3724, 0.9279, 0.01723, -0.3725, 0.9261, 0.02926, -0.3762, 0.9261, 0.02926, -0.3762, 0.9261, 0.02926, -0.3762, 0.9261, 0.02926, -0.3762, 0.9889, 0.08718, 0.1207, 0.9889, 0.08718, 0.1207, 0.9889, 0.08718, 0.1207, 0.9889, 0.08718, 0.1207, -0.9991, 0.04072, -0.0103, -0.9991, 0.04072, -0.0103, -0.9991, 0.04072, -0.0103, -0.9991, 0.04072, -0.0103, -0.9991, 0.04072, -0.0103, -0.9991, 0.04072, -0.0103, -0.9991, 0.04072, -0.0103, -0.9991, 0.04072, -0.0103, -0.9991, 0.04072, -0.0103, -0.9991, 0.04072, -0.0103, -0.9991, 0.04072, -0.0103, -0.9991, 0.04072, -0.0103, -0.9991, 0.04072, -0.0103, -0.9991, 0.04072, -0.0103, -0.9991, 0.04072, -0.0103, -0.9991, 0.04072, -0.0103, -0.9991, 0.04072, -0.0103, -0.9991, 0.04072, -0.0103, -0.9991, 0.04072, -0.0103, -0.9991, 0.04072, -0.0103, -0.9991, 0.04072, -0.0103, -0.9991, 0.04072, -0.0103, -0.9991, 0.04072, -0.0103, -0.9991, 0.04072, -0.0103, -0.9991, 0.04072, -0.0103, 0.7285, 0.2392, 0.6419, 0.7285, 0.2392, 0.6419, 0.7285, 0.2392, 0.6419, 0.7285, 0.2392, 0.6419, 0.9789, 0.154, 0.1345, 0.9789, 0.154, 0.1345, 0.9789, 0.154, 0.1345, 0.9789, 0.154, 0.1345, 0.543, 0.8396, -0.01619, 0.543, 0.8396, -0.01619, 0.543, 0.8396, -0.01619, 0.9848, 0.1736, -0.00194, 0.9848, 0.1736, -0.00194, 0.9848, 0.1736, -0.00194, 0.9848, 0.1736, -0.00194, 0.73, 0.4972, -0.469, 0.73, 0.4972, -0.469, 0.73, 0.4972, -0.469, 0.73, 0.4972, -0.469, 0.9748, 0.1023, -0.1983, 0.9748, 0.1023, -0.1983, 0.9748, 0.1023, -0.1983, 0.9748, 0.1023, -0.1983, 0.9968, 0.02934, -0.07408, 0.9968, 0.02934, -0.07408, 0.9968, 0.02934, -0.07408, 0.9968, 0.02934, -0.07408, 0.9968, 0.02934, -0.07408, -7.391e-07, 0.9999, -0.01186, -7.391e-07, 0.9999, -0.01186, -7.391e-07, 0.9999, -0.01186, -7.391e-07, 0.9999, -0.01186, -1.8e-08, 0.01773, -0.9998, 0.0, 0.01609, -0.9999, 0.0, 0.01609, -0.9999, 2.765e-08, 0.01773, -0.9998, -5.278e-07, 0.01064, -0.9999, -5.278e-07, 0.01064, -0.9999, -5.278e-07, 0.01064, -0.9999, -5.278e-07, 0.01064, -0.9999, 0.9992, 0.03976, -0.009631, 0.9992, 0.03976, -0.009631, 0.9992, 0.03976, -0.009631, 0.9992, 0.03976, -0.009631, 0.9992, 0.03976, -0.009631, 0.9992, 0.03976, -0.009631, 0.9992, 0.03976, -0.009631, 0.9992, 0.03976, -0.009631, 0.9992, 0.03976, -0.009631, 0.9992, 0.03976, -0.009631, 0.9992, 0.03976, -0.009631, 0.9992, 0.03976, -0.009631, 0.9992, 0.03976, -0.009631, 0.9992, 0.03976, -0.009631, 0.9992, 0.03976, -0.009631, 0.9992, 0.03976, -0.009631, 0.9992, 0.03976, -0.009631, 0.9992, 0.03976, -0.009631, 0.9992, 0.03976, -0.009631, 0.9992, 0.03976, -0.009631, 0.9992, 0.03976, -0.009631, 0.9992, 0.03976, -0.009631, 0.9992, 0.03976, -0.009631, 0.9992, 0.03976, -0.009631, 0.9992, 0.03976, -0.009631, 0.0, 0.1527, 0.9883, 0.0, 0.1527, 0.9883, 0.0, 0.1527, 0.9883, 0.0, 0.1527, 0.9883, 0.0, 0.9822, -0.188, 0.0, 0.9822, -0.188, 0.0, 0.9822, -0.188, 0.0, 0.9822, -0.188, 0.0, -0.001531, -1.0, 0.0, -0.001531, -1.0, 0.0, -0.001531, -1.0, 0.0, -0.001531, -1.0, -0.005625, 0.9892, -0.1467, -0.005625, 0.9892, -0.1467, -0.005625, 0.9892, -0.1467, -0.005625, 0.9892, -0.1467, 0.9334, 0.01454, 0.3585, 0.9334, 0.01454, 0.3585, 0.9367, 0.02937, 0.3488, 0.9367, 0.02937, 0.3488, 0.9367, 0.02937, 0.3488, 0.9367, 0.02937, 0.3488, -0.00714, 0.1987, -0.98, -0.00714, 0.1987, -0.98, -0.00714, 0.1987, -0.98, -0.00714, 0.1987, -0.98, 0.0, 0.9992, -0.03915, 0.0, 0.9992, -0.03915, 0.0, 0.9992, -0.03915, 0.0, 0.9992, -0.03915, -8.599e-07, 0.01767, -0.9998, -8.599e-07, 0.01767, -0.9998, -8.599e-07, 0.01767, -0.9998, -8.599e-07, 0.01767, -0.9998, -0.9269, 0.01762, -0.3749, -0.9254, 0.0297, -0.3778, -0.9254, 0.0297, -0.3778, -0.9254, 0.0297, -0.3778, -0.9254, 0.0297, -0.3778, -0.9269, 0.01767, -0.3749, 0.0, 0.007286, -1.0, 0.0, 0.007286, -1.0, 0.0, 0.007286, -1.0, 0.0, 0.007286, -1.0, 0.0, 0.6211, -0.7837, 0.0, 0.6211, -0.7837, 0.0, 0.6211, -0.7837, 0.0, 0.6211, -0.7837, 0.0, 0.01505, -0.9999, 0.0, 0.01505, -0.9999, 0.0, 0.01505, -0.9999, 0.0, 0.01505, -0.9999, -0.005672, 0.9974, -0.07153, -0.005672, 0.9974, -0.07153, -0.005672, 0.9974, -0.07153, -0.005672, 0.9974, -0.07153, -0.9889, 0.08718, 0.1207, -0.9889, 0.08718, 0.1207, -0.9889, 0.08718, 0.1207, -0.9889, 0.08718, 0.1207, 0.0, 0.0215, -0.9998, 0.0, 0.0215, -0.9998, 0.0, 0.0215, -0.9998, 0.0, 0.0215, -0.9998, -0.7285, 0.2392, 0.6419, -0.7285, 0.2392, 0.6419, -0.7285, 0.2392, 0.6419, -0.7285, 0.2392, 0.6419, -0.9789, 0.154, 0.1345, -0.9789, 0.154, 0.1345, -0.9789, 0.154, 0.1345, -0.9789, 0.154, 0.1345, -7.84e-07, 0.9999, -0.01259, -7.84e-07, 0.9999, -0.01259, -7.84e-07, 0.9999, -0.01259, -7.84e-07, 0.9999, -0.01259, -0.543, 0.8396, -0.0162, -0.543, 0.8396, -0.0162, -0.543, 0.8396, -0.0162, -0.9848, 0.1736, -0.00194, -0.9848, 0.1736, -0.00194, -0.9848, 0.1736, -0.00194, -0.9848, 0.1736, -0.00194, -0.9968, 0.02935, -0.07408, -0.9968, 0.02935, -0.07408, -0.9968, 0.02935, -0.07408, -0.9968, 0.02935, -0.07408, -0.9968, 0.02935, -0.07408, -0.73, 0.4972, -0.469, -0.73, 0.4972, -0.469, -0.73, 0.4972, -0.469, -0.73, 0.4972, -0.469, -0.9748, 0.1023, -0.1983, -0.9748, 0.1023, -0.1983, -0.9748, 0.1023, -0.1983, -0.9748, 0.1023, -0.1983, 0.0, 0.9998, -0.02183, 0.0, 0.9998, -0.02183, 0.0, 0.9998, -0.02183, 0.0, 0.9998, -0.02183, -0.006761, 0.3724, -0.928, -0.006761, 0.3724, -0.928, -0.006761, 0.3724, -0.928, -0.006761, 0.3724, -0.928, 0.0, 0.02497, -0.9997, 0.0, 0.02497, -0.9997, 0.0, 0.02497, -0.9997, 0.0, 0.02497, -0.9997, -0.9332, 0.01339, 0.359, -0.9371, 0.02981, 0.3478, -0.9371, 0.02981, 0.3478, -0.9371, 0.02981, 0.3478, -0.9371, 0.02981, 0.3478, -0.9371, 0.02981, 0.3478, -0.9371, 0.02981, 0.3478, -0.9371, 0.02981, 0.3478, -0.9332, 0.01336, 0.359, -0.6827, 0.05664, 0.7285, -0.6801, 0.05733, 0.7309, -0.6797, 0.05264, 0.7316, 0.6425, 0.009625, -0.7662, 0.6429, 0.00998, -0.7659, 0.6419, 0.009039, -0.7668, 0.6419, 0.009039, -0.7668, 0.04681, -0.004592, 0.9989, 0.04681, -0.004592, 0.9989, 0.04681, -0.004592, 0.9989, -0.6811, 0.06327, 0.7295, -0.6801, 0.06427, 0.7303, -0.6801, 0.05733, 0.7309, -0.6827, 0.05664, 0.7285, 0.0, 0.01954, -0.9998, 0.0, 0.01954, -0.9998, 0.0, 0.01954, -0.9998, 0.0, 0.01954, -0.9998, 0.5867, 0.8098, 2.359e-05, 0.5867, 0.8098, 2.359e-05, 0.5867, 0.8098, 2.359e-05, 0.5867, 0.8098, 2.359e-05, 0.0, -0.09185, 0.9958, 0.0, -0.09185, 0.9958, 0.0, -0.09185, 0.9958, 0.0, -0.09185, 0.9958, 0.0, 0.07055, -0.9975, 0.0, 0.07055, -0.9975, 0.0, 0.07055, -0.9975, 0.0, 0.07055, -0.9975, 0.0, 1.0, 3.945e-05, 0.0, 1.0, 3.945e-05, 0.0, 1.0, 3.945e-05, 0.0, 1.0, 3.945e-05, -0.9725, 0.2329, 8.272e-06, -0.9725, 0.2329, 8.272e-06, -0.9725, 0.2329, 8.272e-06, -0.9725, 0.2329, 8.272e-06, 0.0, 0.01495, 0.9999, 0.0, 0.01495, 0.9999, 0.0, 0.01495, 0.9999, 0.0, 0.01495, 0.9999, 0.9725, 0.2329, 8.272e-06, 0.9725, 0.2329, 8.272e-06, 0.9725, 0.2329, 8.272e-06, 0.9725, 0.2329, 8.272e-06, -1.8e-08, 0.01773, -0.9998, 2.765e-08, 0.01773, -0.9998, 0.0, 0.01797, -0.9998, 0.0, 0.01797, -0.9998, 0.0, -0.0314, 0.9995, 0.0, -0.0314, 0.9995, 0.0, -0.0314, 0.9995, 0.0, -0.0314, 0.9995, 0.5709, 0.821, 2.46e-05, 0.5709, 0.821, 2.46e-05, 0.5709, 0.821, 2.46e-05, 0.5709, 0.821, 2.46e-05, -0.5709, 0.821, 2.46e-05, -0.5709, 0.821, 2.46e-05, -0.5709, 0.821, 2.46e-05, -0.5709, 0.821, 2.46e-05, 1.0, 0.0, 0.0, 1.0, 0.0, 0.0, 1.0, 0.0, 0.0, 1.0, 0.0, 0.0, 0.9998, 0.02134, 0.0, 0.9998, 0.02134, 0.0, 0.9998, 0.02134, 0.0, 0.9998, 0.02134, 0.0, 0.0, 1.0, 0.0, 0.0, 1.0, 0.0, 0.0, 1.0, 0.0, 0.0, 1.0, 0.0, -0.9998, 0.02177, 0.0, -0.9998, 0.02177, 0.0, -0.9998, 0.02177, 0.0, -0.9998, 0.02177, 0.0, -1.0, 0.0, 0.0, -1.0, 0.0, 0.0, -1.0, 0.0, 0.0, -1.0, 0.0, 0.0, -1.0, 0.0, 0.0, -1.0, 0.0, 0.0, -1.0, 0.0, 0.0, -1.0, 0.0, 0.0, -1.0, 0.0, 0.0, -1.0, 0.0, 0.0, -1.0, 0.0, 0.0, -1.0, 0.0, 0.0, -0.0001411, 0.0009353, -1.0, 5.592e-05, 0.0001766, -1.0, 5.591e-05, 0.0001766, -1.0, 8.569e-05, 0.0002708, -1.0, 0.002238, 0.0005884, -1.0, 0.001709, 0.002844, -1.0, -0.9056, -0.3757, -0.1968, -0.9056, -0.3757, -0.1968, -0.9056, -0.3757, -0.1968, -0.9056, -0.3757, -0.1968, -0.9006, -0.3746, 0.2206, -0.9006, -0.3746, 0.2206, -0.9006, -0.3746, 0.2206, -0.9006, -0.3746, 0.2206, -0.6783, -0.7258, 0.1147, -0.6783, -0.7258, 0.1147, -0.6783, -0.7258, 0.1147, -0.6783, -0.7258, 0.1147, -0.6792, -0.7267, -0.103, -0.6792, -0.7267, -0.103, -0.6792, -0.7267, -0.103, -0.6792, -0.7267, -0.103, -0.7261, -0.6747, -0.1322, -0.7261, -0.6747, -0.1322, -0.7261, -0.6747, -0.1322, -0.7261, -0.6747, -0.1322, -0.7246, -0.6733, 0.1471, -0.7246, -0.6733, 0.1471, -0.7246, -0.6733, 0.1471, -0.7246, -0.6733, 0.1471, -0.8324, -0.4826, 0.2726, -0.8324, -0.4826, 0.2726, -0.8324, -0.4826, 0.2726, -0.8324, -0.4826, 0.2726, -0.8385, -0.4862, -0.2461, -0.8385, -0.4862, -0.2461, -0.8385, -0.4862, -0.2461, -0.8385, -0.4862, -0.2461, -0.853, -0.4492, -0.2656, -0.853, -0.4492, -0.2656, -0.853, -0.4492, -0.2656, -0.853, -0.4492, -0.2656, -0.8458, -0.4454, 0.2938, -0.8458, -0.4454, 0.2938, -0.8458, -0.4454, 0.2938, -0.8458, -0.4454, 0.2938, -0.5963, 0.5115, 0.6187, -0.5963, 0.5115, 0.6187, -0.5963, 0.5115, 0.6187, -0.5963, 0.5115, 0.6187, -0.6201, 0.5319, -0.5767, -0.6201, 0.5319, -0.5767, -0.6201, 0.5319, -0.5767, -0.6201, 0.5319, -0.5767, 0.3141, 0.9115, -0.2656, 0.3141, 0.9115, -0.2656, 0.3141, 0.9115, -0.2656, 0.3141, 0.9115, -0.2656, 0.3114, 0.9037, 0.2938, 0.3114, 0.9037, 0.2938, 0.3114, 0.9037, 0.2938, 0.3114, 0.9037, 0.2938, 0.3503, 0.8961, 0.2726, 0.3503, 0.8961, 0.2726, 0.3503, 0.8961, 0.2726, 0.3503, 0.8961, 0.2726, 0.3529, 0.9027, -0.2461, 0.3529, 0.9027, -0.2461, 0.3529, 0.9027, -0.2461, 0.3529, 0.9027, -0.2461, 0.5564, 0.8204, -0.1322, 0.5564, 0.8204, -0.1322, 0.5564, 0.8204, -0.1322, 0.5564, 0.8204, -0.1322, 0.5552, 0.8186, 0.1471, 0.5552, 0.8186, 0.1471, 0.5552, 0.8186, 0.1471, 0.5552, 0.8186, 0.1471, 0.6141, 0.7809, 0.1147, 0.6141, 0.7809, 0.1147, 0.6141, 0.7809, 0.1147, 0.6141, 0.7809, 0.1147, 0.6149, 0.7819, -0.103, 0.6149, 0.7819, -0.103, 0.6149, 0.7819, -0.103, 0.6149, 0.7819, -0.103, 0.2335, 0.9523, -0.1967, 0.2335, 0.9523, -0.1967, 0.2335, 0.9523, -0.1967, 0.2335, 0.9523, -0.1967, 0.2332, 0.9471, 0.2206, 0.2332, 0.9471, 0.2206, 0.2332, 0.9471, 0.2206, 0.2332, 0.9471, 0.2206, 0.2046, 0.9526, 0.2251, 0.2046, 0.9526, 0.2251, 0.2046, 0.9526, 0.2251, 0.2046, 0.9526, 0.2251, 0.2055, 0.959, -0.1953, 0.2055, 0.959, -0.1953, 0.2055, 0.959, -0.1953, 0.2055, 0.959, -0.1953, 0.601, -0.4994, 0.624, 0.601, -0.4994, 0.624, 0.601, -0.4994, 0.624, 0.601, -0.4994, 0.624, 0.6246, -0.5165, -0.5857, 0.6246, -0.5165, -0.5857, 0.6246, -0.5165, -0.5857, 0.6246, -0.5165, -0.5857, 0.3993, 0.9168, 0.003183, 0.399, 0.917, 0.00185, 0.3979, 0.9174, 0.002182, 0.3984, 0.9172, 0.001406, 0.3984, 0.9172, 0.001406, 0.3979, 0.9174, 0.002182, 0.3969, 0.9179, 0.002505, 0.3975, 0.9176, -0.0004035, 0.6334, -0.5433, 0.5509, 0.6334, -0.5433, 0.5509, 0.6334, -0.5433, 0.5509, -3.061e-07, 0.0, 1.0, -3.235e-07, 0.0, 1.0, -4.458e-07, 0.0, 1.0, -4.458e-07, 0.0, 1.0, -4.458e-07, 0.0, 1.0, -4.458e-07, 0.0, 1.0, 0.6334, -0.5433, 0.5509, 0.6334, -0.5433, 0.551, 0.6334, -0.5433, 0.551, 0.6334, -0.5433, 0.5509, 0.6476, -0.5157, 0.561, 0.6476, -0.5157, 0.561, 0.6476, -0.5157, 0.561, 0.6476, -0.5157, 0.561, 0.02466, -0.01993, 0.9995, 0.02444, -0.02035, 0.9995, 0.02452, -0.02045, 0.9995, 0.7765, -0.63, 0.008241, 0.7765, -0.63, 0.008476, 0.7765, -0.63, 0.008476, 0.7765, -0.63, 0.008238, 0.759, -0.6511, 0.007622, 0.759, -0.6511, 0.007622, 0.759, -0.6511, 0.007622, 0.759, -0.6511, 0.007622, 0.364, -0.297, 0.8828, 0.3656, -0.2968, 0.8822, 0.3614, -0.2974, 0.8837, 0.3824, -0.3281, 0.8638, 0.3824, -0.3281, 0.8638, 0.3824, -0.3281, 0.8638, 0.4189, 0.9075, 0.0315, 0.4189, 0.9075, 0.0315, 0.4189, 0.9075, 0.0315, 0.4189, 0.9075, 0.0315, 0.02343, 0.07462, 0.9969, 0.02343, 0.07462, 0.9969, 0.02343, 0.07462, 0.9969, 0.02343, 0.07462, 0.9969, -0.7589, 0.6509, 0.02039, -0.7589, 0.6509, 0.02039, -0.7589, 0.6509, 0.02039, -0.7589, 0.6509, 0.02039, -0.09973, 0.08555, 0.9913, -0.09973, 0.08555, 0.9913, -0.09973, 0.08555, 0.9913, -0.09973, 0.08555, 0.9913, 0.01765, 0.03815, 0.9991, 0.01765, 0.03815, 0.9991, 0.01765, 0.03815, 0.9991, 0.01765, 0.03815, 0.9991, -0.02401, 0.02059, 0.9995, -0.02401, 0.02059, 0.9995, -0.02401, 0.02059, 0.9995, -0.02401, 0.02059, 0.9995, 0.3544, 0.7658, 0.5367, 0.3544, 0.7658, 0.5367, 0.3544, 0.7658, 0.5367, 0.3544, 0.7658, 0.5367, -0.3955, 0.3392, 0.8535, -0.3955, 0.3392, 0.8535, -0.3955, 0.3392, 0.8535, -0.3955, 0.3392, 0.8535, -0.03502, -0.02325, 0.9991, -0.03502, -0.02325, 0.9991, -0.03502, -0.02325, 0.9991, -0.03502, -0.02325, 0.9991, -0.07772, -0.04048, 0.9962, -0.08812, -0.04575, 0.9951, -0.08812, -0.04575, 0.9951, -0.08229, -0.0428, 0.9957, 5.592e-05, 0.0001766, -1.0, 8.641e-08, 0.0, -1.0, 8.641e-08, 0.0, -1.0, 5.591e-05, 0.0001766, -1.0, -0.0008718, 0.0007478, 1.0, -0.0008718, 0.0007478, 1.0, -0.000498, 0.000427, 1.0, -0.000498, 0.000427, 1.0, -0.000498, 0.000427, 1.0, -0.000498, 0.000427, 1.0, -2.153e-07, 0.0, 1.0, -2.153e-07, 0.0, 1.0, 8.641e-08, 0.0, -1.0, 3.595e-07, 0.0, -1.0, 3.595e-07, 0.0, -1.0, 8.641e-08, 0.0, -1.0, 3.595e-07, 0.0, -1.0, 4.364e-07, 0.0, -1.0, 4.364e-07, 0.0, -1.0, 3.595e-07, 0.0, -1.0, -2.153e-07, 0.0, 1.0, -2.153e-07, 0.0, 1.0, 3.735e-07, 0.0, 1.0, 3.735e-07, 0.0, 1.0, 3.735e-07, 0.0, 1.0, 3.735e-07, 0.0, 1.0, -0.003325, 0.002852, 1.0, -0.003325, 0.002852, 1.0, 4.364e-07, 0.0, -1.0, -0.003713, 0.003185, -1.0, -0.003713, 0.003185, -1.0, 4.364e-07, 0.0, -1.0, -0.003713, 0.003185, -1.0, -0.004145, 0.003554, -1.0, -0.004145, 0.003554, -1.0, -0.003713, 0.003185, -1.0, -0.003325, 0.002852, 1.0, -0.003325, 0.002852, 1.0, -0.003708, 0.003179, 1.0, -0.003708, 0.003179, 1.0, -0.8333, -0.5522, 0.02563, -0.8332, -0.5522, 0.02894, -0.8332, -0.5522, 0.02905, -0.8333, -0.5522, 0.02563, -0.03502, -0.02325, 0.9991, -0.03502, -0.02325, 0.9991, -0.03502, -0.02325, 0.9991, -0.03502, -0.02325, 0.9991, 0.3604, -0.2976, 0.8841, 0.364, -0.297, 0.8828, 0.3614, -0.2974, 0.8837, 0.3604, -0.2976, 0.8841, 0.3604, -0.2976, 0.8841, 0.7765, -0.63, 0.008003, 0.7765, -0.63, 0.008241, 0.7765, -0.63, 0.008238, 0.7765, -0.63, 0.008003, 0.0246, -0.01986, 0.9995, 0.02442, -0.02033, 0.9995, 0.02444, -0.02035, 0.9995, 0.02466, -0.01993, 0.9995, 0.0246, -0.01986, 0.9995, 0.02442, -0.02033, 0.9995, 0.02423, -0.02079, 0.9995, 0.02444, -0.02035, 0.9995, -0.7029, -0.4668, 0.5367, -0.7029, -0.4668, 0.5367, -0.7029, -0.4668, 0.5367, -0.7029, -0.4668, 0.5367, 0.0, 0.0, 1.0, 0.0, 0.0, 1.0, 0.0, 0.0, 1.0, -3.235e-07, 0.0, 1.0, -3.061e-07, 0.0, 1.0, 0.6334, -0.5434, 0.5509, 0.6334, -0.5433, 0.5509, 0.6334, -0.5433, 0.5509, 0.6334, -0.5433, 0.5509, 0.6334, -0.5433, 0.5509, 0.002361, 0.0009787, 1.0, 0.00236, 0.0009792, 1.0, 0.00236, 0.0009793, 1.0, 0.3989, 0.917, 0.0006157, 0.3984, 0.9172, 0.001406, 0.3975, 0.9176, -0.0004035, 0.3981, 0.9173, -0.003285, 0.3996, 0.9167, 0.004518, 0.3993, 0.9168, 0.003183, 0.3984, 0.9172, 0.001406, 0.3989, 0.917, 0.0006157, -0.07295, -0.03806, 0.9966, -0.07772, -0.04048, 0.9962, -0.08229, -0.0428, 0.9957, -0.07295, -0.03806, 0.9966, 0.002238, 0.0005884, -1.0, 0.003502, 0.002071, -1.0, 0.001709, 0.002844, -1.0, -0.9101, -0.347, 0.2266, -0.9101, -0.347, 0.2263, -0.9102, -0.3471, 0.2262, -0.9101, -0.347, 0.2266, -0.9158, -0.3488, -0.1992, -0.916, -0.3488, -0.1981, -0.916, -0.3488, -0.1982, -0.9158, -0.3488, -0.1992, -0.0005043, 0.001999, -1.0, -0.0001411, 0.0009353, -1.0, 0.001709, 0.002844, -1.0, 0.0003848, 0.003638, -1.0, -1.0, 0.0, 0.0, -1.0, 0.0, 0.0, -1.0, 0.0, 0.0, -1.0, 0.0, 0.0, 3.416e-08, 0.0, 1.0, 3.416e-08, 0.0, 1.0, 3.416e-08, 0.0, 1.0, 3.416e-08, 0.0, 1.0, 3.416e-08, 0.0, 1.0, 3.416e-08, 0.0, 1.0, -2.904e-09, 0.0, 1.0, -2.904e-09, 0.0, 1.0, 3.416e-08, 0.0, 1.0, 1.0, 0.0, 0.0, 1.0, 0.0, 0.0, 1.0, 0.0, 0.0, 1.0, 0.0, 0.0, 4.27e-08, 0.0, -1.0, 4.27e-08, 0.0, -1.0, 2.135e-08, 0.0, -1.0, 2.135e-08, 0.0, -1.0, 4.27e-08, 0.0, -1.0, 4.27e-08, 0.0, -1.0, 4.27e-08, 0.0, -1.0, 4.27e-08, 0.0, -1.0, 4.27e-08, 0.0, -1.0, -0.6801, 0.06454, 0.7303, -0.6827, 0.05664, 0.7285, -0.6797, 0.05264, 0.7316, -0.6759, 0.05868, 0.7346, -0.6821, 0.06218, 0.7286, -0.6811, 0.06327, 0.7295, -0.6827, 0.05664, 0.7285, -0.6801, 0.06454, 0.7303, -0.9282, 0.005527, -0.372, -0.9269, 0.01762, -0.3749, -0.9269, 0.01767, -0.3749, -0.9282, 0.005527, -0.372, 0.6431, 0.01021, -0.7657, 0.6431, 0.01021, -0.7657, 0.6429, 0.00998, -0.7659, 0.6425, 0.009625, -0.7662, -0.929, -0.003032, 0.3701, -0.9332, 0.01339, 0.359, -0.9332, 0.01336, 0.359, -0.929, -0.003032, 0.3701, 0.0008611, -0.001238, 1.0, 0.0008611, -0.001238, 1.0, 0.0008611, -0.001238, 1.0, 0.0008611, -0.001238, 1.0, 0.0008611, -0.001238, 1.0, 0.0008611, -0.001238, 1.0, 0.0005552, -0.001995, 1.0, 0.0005541, -0.001998, 1.0, 0.0008611, -0.001238, 1.0, 0.04681, -0.004593, 0.9989, 0.04681, -0.004593, 0.9989, 0.04681, -0.004592, 0.9989, 0.04681, -0.004592, 0.9989, 0.9298, -0.0002682, 0.3681, 0.9298, -0.0002682, 0.3681, 0.9334, 0.01454, 0.3585, 0.9334, 0.01454, 0.3585, 0.9296, 0.005079, -0.3686, 0.9296, 0.005079, -0.3686, 0.9279, 0.01723, -0.3725, 0.9279, 0.01718, -0.3724, 0.0, -0.001532, -1.0, 0.0, -0.001532, -1.0, 0.0, -0.001531, -1.0, 0.0, -0.001531, -1.0, -0.9101, -0.347, 0.2263, -0.9102, -0.3471, 0.2258, -0.9102, -0.3471, 0.2258, -0.9102, -0.3471, 0.2262, 2.135e-08, 0.0, -1.0, 2.135e-08, 0.0, -1.0, 0.0, 0.0, -1.0, 0.0, 0.0, -1.0, -0.8332, -0.5522, 0.02894, -0.8331, -0.5521, 0.03236, -0.8331, -0.5521, 0.03236, -0.8332, -0.5522, 0.02905, 0.3824, -0.328, 0.8638, 0.3824, -0.328, 0.8638, 0.3824, -0.328, 0.8638, 0.3824, -0.3281, 0.8638, 0.3824, -0.3281, 0.8638, 0.02423, -0.02079, 0.9995, 0.02423, -0.02079, 0.9995, 0.02423, -0.02079, 0.9995, 0.02452, -0.02045, 0.9995, 0.02444, -0.02035, 0.9995, -0.7029, -0.4668, 0.5367, -0.7029, -0.4668, 0.5367, -0.7029, -0.4668, 0.5367, -0.7029, -0.4668, 0.5367, 0.00236, 0.0009792, 1.0, 0.00236, 0.0009794, 1.0, 0.00236, 0.0009794, 1.0, 0.00236, 0.0009793, 1.0, 0.003502, 0.002071, -1.0, 0.0007535, 0.001484, -1.0, 0.0003848, 0.003638, -1.0, 0.001709, 0.002844, -1.0, -0.916, -0.3488, -0.1981, -0.9162, -0.3489, -0.1972, -0.9162, -0.3489, -0.1972, -0.916, -0.3488, -0.1982, -1.0, 0.0, 0.0, -1.0, 0.0, 0.0, -1.0, 0.0, 0.0, -1.0, 0.0, 0.0, -2.904e-09, 0.0, 1.0, -2.904e-09, 0.0, 1.0, -3.997e-08, 0.0, 1.0, -3.997e-08, 0.0, 1.0, 0.0005541, -0.001998, 1.0, 0.0005552, -0.001995, 1.0, 0.0002473, -0.002757, 1.0, 0.0002473, -0.002757, 1.0])] * 3)])

# ---- objects
ob_carrierv3_001 = bpy.data.objects.new('CarrierV3.001', me_plane_001)

# ---- transforms, parenting, visibility, modifiers, constraints
ob_carrierv3_001.location = (0.0, 0.0, 0.0)
ob_carrierv3_001.color = (0.8, 0.8, 0.8, 1.0)

# ---- collection membership
col_collection.objects.link(ob_carrierv3_001)

# ---- scene / render settings (as saved in the file)
scene.frame_start = 1; scene.frame_end = 250; scene.frame_set(1)
scene.render.engine = 'BLENDER_EEVEE_NEXT'
scene.render.bake_bias = 0.0
scene.render.bake_samples = 0
scene.cycles.sampling_pattern = 'TABULATED_SOBOL'
scene.eevee.use_volume_custom_range = False
bpy.context.view_layer.update()

# ---- added for rendering (the .blend has no active camera and no usable light): camera, sun
cam_auto = bpy.data.cameras.new('AutoCamera')
cam_auto.lens = 50.0
cam_auto.sensor_width = 36.0
cam_auto.clip_end = 1000.0
ob_auto_camera = bpy.data.objects.new('AutoCamera', cam_auto)
scene.collection.objects.link(ob_auto_camera)
ob_auto_camera.location = (1.83599, -1.38816, 1.76316)
ob_auto_camera.rotation_euler = (1.09748, -7.21219e-08, 0.694738)
scene.camera = ob_auto_camera
light_auto_sun = bpy.data.lights.new('AutoSun', 'SUN')
light_auto_sun.energy = 3.0
light_auto_sun.angle = 0.0523599
ob_auto_sun = bpy.data.objects.new('AutoSun', light_auto_sun)
scene.collection.objects.link(ob_auto_sun)
ob_auto_sun.rotation_euler = (0.872665, 0.174533, 0.523599)
bpy.context.view_layer.update()
